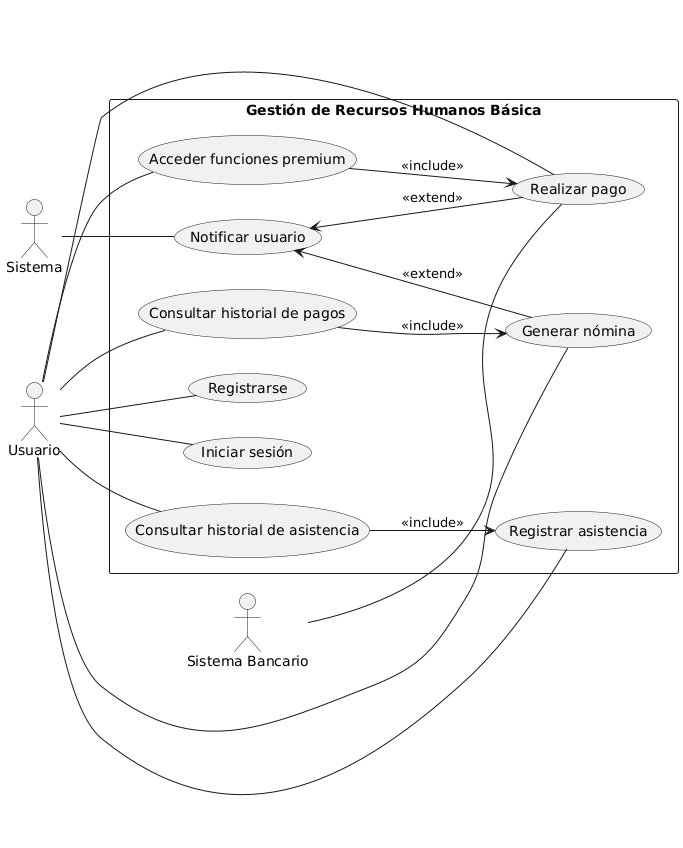

The diagram above was rendered by PlantUML. Its source (embedded in the PNG):
@startuml
left to right direction

actor "Usuario" as U
actor "Sistema" as SYS
actor "Sistema Bancario" as SB

rectangle "Gestión de Recursos Humanos Básica" as GRH {
  (Registrarse) as UC1
  (Iniciar sesión) as UC2
  (Registrar asistencia) as UC3
  (Consultar historial de asistencia) as UC4
  (Generar nómina) as UC5
  (Consultar historial de pagos) as UC6
  (Realizar pago) as UC7
  (Acceder funciones premium) as UC8
  (Notificar usuario) as UC9

  UC4 --> UC3 : <<include>>
  UC6 --> UC5 : <<include>>
  UC8 --> UC7 : <<include>>

  UC9 <-- UC7 : <<extend>>
  UC9 <-- UC5 : <<extend>>
}

U -- UC1
U -- UC2
U -- UC3
U -- UC4
U -- UC5
U -- UC6
U -- UC7
U -- UC8

SYS -- UC9
SB -- UC7
@enduml